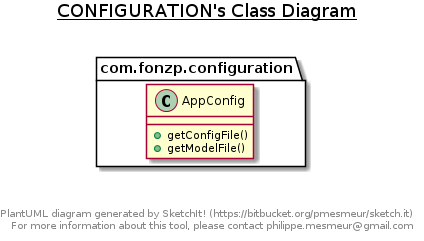

The diagram above was rendered by PlantUML. Its source (embedded in the PNG):
@startuml

title __CONFIGURATION's Class Diagram__\n

  namespace com.fonzp.configuration {
    class com.fonzp.configuration.AppConfig {
        + getConfigFile()
        + getModelFile()
    }
  }
  



right footer


PlantUML diagram generated by SketchIt! (https://bitbucket.org/pmesmeur/sketch.it)
For more information about this tool, please contact philippe.mesmeur@gmail.com
endfooter

@enduml